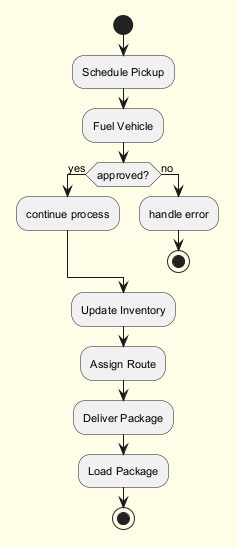

The diagram above was rendered by PlantUML. Its source (embedded in the PNG):
@startuml
skinparam backgroundColor #FFFDE7
skinparam classBackgroundColor #FFF9C4
skinparam classBorderColor #F57F17
skinparam defaultFontSize 11
start
:Schedule Pickup;
:Fuel Vehicle;
if (approved?) then (yes)
:continue process;
else (no)
:handle error;
stop
endif
:Update Inventory;
:Assign Route;
:Deliver Package;
:Load Package;
stop
@enduml